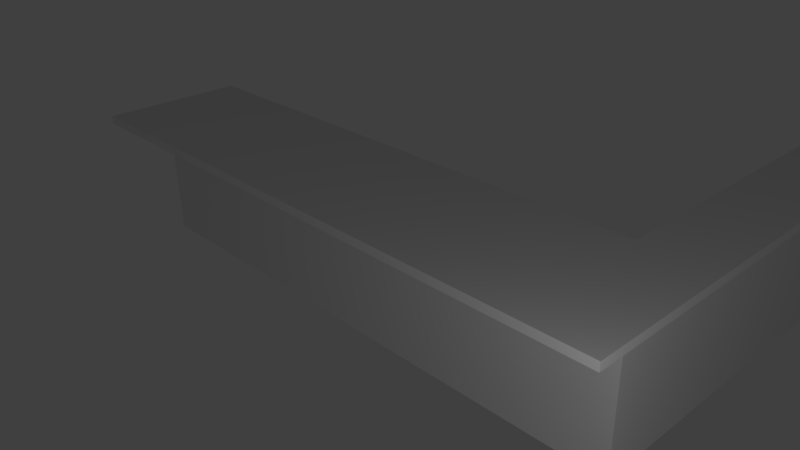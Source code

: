 # Source: ramen_bar.blend  (saved by Blender 2.71.0; exported with 4.5.12 LTS)
import bpy
from mathutils import Matrix  # noqa: F401  (used for matrix-valued properties, if any)

bpy.ops.wm.read_factory_settings(use_empty=True)
scene = bpy.context.scene
scene.name = 'uv edit GH'

# ---- collections
col_collection_1 = bpy.data.collections.new('Collection 1'); scene.collection.children.link(col_collection_1)

# ---- materials (node trees are filled in below, after node groups)
mat_material = bpy.data.materials.new('Material')
mat_material.alpha_threshold = 0.0
mat_material.use_transparent_shadow = False
mat_material.roughness = 0.5
mat_material.line_color = (0.0, 0.0, 0.0, 1.0)
mat_material_001 = bpy.data.materials.new('Material.001')
mat_material_001.alpha_threshold = 0.0
mat_material_001.use_transparent_shadow = False
mat_material_001.roughness = 0.5
mat_material_001.line_color = (0.0, 0.0, 0.0, 1.0)

# ---- material node trees

# ---- world
world_world = bpy.data.worlds.new('World'); scene.world = world_world
world_world.color = (0.05088, 0.05088, 0.05088)
world_world.use_sun_shadow = False
world_world.sun_shadow_jitter_overblur = 0.0
world_world.cycles.sampling_method = 'MANUAL'
world_world.cycles.sample_map_resolution = 256

# ---- cameras
cam_camera = bpy.data.cameras.new('Camera')
cam_camera.clip_end = 100.0
cam_camera.lens = 35.0
cam_camera.sensor_width = 32.0
cam_camera.sensor_height = 18.0
cam_camera.ortho_scale = 7.314
cam_camera.dof.focus_distance = 0.0
cam_camera.dof.aperture_fstop = 128.0

# ---- lights
light_lamp = bpy.data.lights.new('Lamp', 'POINT')
light_lamp.transmission_factor = 0.0
light_lamp.cutoff_distance = 30.0
light_lamp.energy = 100.0
light_lamp.shadow_buffer_clip_start = 1.001
light_lamp.shadow_soft_size = 0.1
light_lamp.shadow_maximum_resolution = 0.006
light_lamp.use_absolute_resolution = True
light_lamp.cycles.use_multiple_importance_sampling = False

# ---- meshes
me_cube = bpy.data.meshes.new('Cube')
me_cube.from_pydata([(0.9097, 1.0, -1.0), (0.9097, -0.5013, -1.0), (-1.0, -0.5013, -1.0), (-1.0, 1.0, -1.0), (0.9097, 1.0, 1.0), (0.9097, -0.5013, 1.0), (-1.0, -0.5013, 1.0), (-1.0, 1.0, 1.0), (0.8153, 1.0, -1.0), (-1.0, 1.0, 0.0), (0.8153, 1.0, 1.0), (0.8153, 1.0, 0.0), (0.9097, 8.953, -1.0), (0.9097, 8.953, 1.0), (0.8153, 8.953, -1.0), (0.9097, 8.953, 2.824e-07), (0.8153, 8.953, 1.0), (0.8153, 8.953, 2.824e-07)], [], [(0, 1, 2, 3, 8), (4, 10, 7, 6, 5), (1, 5, 6, 2), (2, 6, 7, 9, 3), (11, 8, 3, 9), (10, 11, 9, 7), (11, 10, 16, 17), (8, 11, 17, 14), (13, 15, 17, 16), (15, 12, 14, 17), (10, 4, 13, 16), (0, 8, 14, 12), (4, 5, 1, 0, 12, 15, 13)])
_uv = me_cube.uv_layers.new(name='UVMap')
_uv.uv.foreach_set('vector', [1.987e-08, 0.6667, 0.3333, 0.6667, 0.3333, 1.0, 0.0, 1.0, 9.934e-09, 0.8333, 0.6667, 0.3333, 0.6667, 0.5, 0.6667, 0.6667, 0.3333, 0.6667, 0.3333, 0.3333, -4.671, 1.003, -4.671, 0.01023, 5.251, 0.01023, 5.251, 1.003, 1.0, 0.3333, 0.6667, 0.3333, 0.6667, 8.941e-08, 0.8333, 4.47e-08, 1.0, 0.0, 0.5026, 0.5, 1.005, 0.5, 1.005, 0.6667, 0.5026, 0.6667, 1.49e-08, 0.5, 0.5026, 0.5, 0.5026, 0.6667, 2.98e-08, 0.6667, 0.5026, 0.5, 1.49e-08, 0.5, 1.49e-08, 0.5, 0.5026, 0.5, 1.005, 0.5, 0.5026, 0.5, 0.5026, 0.5, 1.005, 0.5, 0.0, 0.3333, 0.5026, 0.3333, 0.5026, 0.5, 1.49e-08, 0.5, 0.5026, 0.3333, 1.005, 0.3333, 1.005, 0.5, 0.5026, 0.5, 0.6667, 0.5, 0.6667, 0.3333, 0.6667, 0.3333, 0.6667, 0.5, 1.987e-08, 0.6667, 9.934e-09, 0.8333, 9.934e-09, 0.8333, 1.987e-08, 0.6667, -0.5955, 1.006, -1.105, 1.006, -1.105, -0.00621, -0.5955, -0.00621, 2.105, -0.006212, 2.105, 0.5, 2.105, 1.006])
me_cube.materials.append(mat_material)
me_cube.use_remesh_preserve_volume = False
me_cube.use_remesh_preserve_attributes = False
me_cube.use_mirror_vertex_groups = False
me_cube.update()
me_cube_001 = bpy.data.meshes.new('Cube.001')
me_cube_001.from_pydata([(0.9558, 1.0, -1.0), (0.9558, -0.7292, -1.0), (-1.0, -0.7292, -1.0), (-1.0, 0.8698, -1.0), (0.9558, 1.0, 1.0), (0.9558, -0.7292, 1.0), (-1.0, -0.7292, 1.0), (-1.0, 0.8698, 1.0), (0.7233, 0.8698, -1.0), (0.9558, 1.0, 0.0), (-1.0, 0.8698, 0.0), (0.7233, 0.8698, 1.0), (0.7233, 0.8698, 0.0), (0.9558, 5.701, -0.9999), (0.9558, 5.701, 1.0), (0.7233, 5.701, -0.9999), (0.9558, 5.701, 8.964e-05), (0.7233, 5.701, 1.0), (0.7233, 5.701, 8.964e-05)], [], [(0, 1, 2, 3, 8), (4, 11, 7, 6, 5), (0, 9, 4, 5, 1), (1, 5, 6, 2), (2, 6, 7, 10, 3), (12, 8, 3, 10), (11, 12, 10, 7), (8, 12, 18, 15), (14, 16, 13, 15, 18, 17), (12, 11, 17, 18), (11, 4, 14, 17), (9, 0, 13, 16), (0, 8, 15, 13), (4, 9, 16, 14)])
_uv = me_cube_001.uv_layers.new(name='UVMap')
_uv.uv.foreach_set('vector', [1.417, 1.111, 1.417, 2.183, 0.1545, 2.183, 0.1545, 1.192, 1.267, 1.192, 0.4696, -0.2724, 0.3944, -0.3129, -0.1629, -0.3129, -0.1629, -0.8098, 0.4696, -0.8098, -0.8098, 0.651, -0.4863, 0.651, -0.1629, 0.651, -0.1629, 1.188, -0.8097, 1.188, -0.7794, 1.11, -0.7794, 0.8942, 3.616, 0.8942, 3.616, 1.11, 0.3944, 1.81, 0.3944, 1.188, 0.9115, 1.188, 0.9115, 1.499, 0.9115, 1.81, -0.1629, 1.499, -0.1629, 1.188, 0.3944, 1.188, 0.3944, 1.499, -0.1629, 1.81, -0.1629, 1.499, 0.3944, 1.499, 0.3944, 1.81, 1.102, -0.8098, 1.425, -0.8098, 1.425, 0.6915, 1.102, 0.6915, 1.735, 1.313, 1.735, 1.002, 1.735, 0.6915, 1.81, 0.6915, 1.81, 1.002, 1.81, 1.313, 1.425, -0.8098, 1.749, -0.8097, 1.749, 0.6915, 1.425, 0.6915, 0.3944, -0.3129, 0.4696, -0.2724, 0.4696, 1.188, 0.3944, 1.188, -0.4863, 0.651, -0.8098, 0.651, -0.8097, -0.8097, -0.4863, -0.8098, 1.417, 1.111, 1.267, 1.192, 1.267, -1.805, 1.417, -1.805, -0.1629, 0.651, -0.4863, 0.651, -0.4863, -0.8098, -0.1629, -0.8098])
me_cube_001.materials.append(mat_material_001)
me_cube_001.use_remesh_preserve_volume = False
me_cube_001.use_remesh_preserve_attributes = False
me_cube_001.use_mirror_vertex_groups = False
me_cube_001.update()

# ---- objects
ob_cube = bpy.data.objects.new('Cube', me_cube)
ob_lamp = bpy.data.objects.new('Lamp', light_lamp)
ob_camera = bpy.data.objects.new('Camera', cam_camera)
ob_cube_001 = bpy.data.objects.new('Cube.001', me_cube_001)

# ---- transforms, parenting, visibility, modifiers, constraints
ob_cube.location = (0.0, 0.0, 0.0)
ob_cube.scale = (4.31, 0.6799, 1.0)
ob_cube.lock_rotations_4d = False
ob_cube.empty_display_type = 'ARROWS'
ob_cube.lineart.crease_threshold = 0.0
ob_lamp.location = (5.966, -3.396, 2.095)
ob_lamp.rotation_euler = (0.6503, 0.05522, 1.866)
ob_lamp.lock_rotations_4d = False
ob_lamp.empty_display_type = 'ARROWS'
ob_lamp.color = (0.0, 0.0, 0.0, 0.0)
ob_lamp.lineart.crease_threshold = 0.0
ob_camera.location = (7.481, -6.508, 5.344)
ob_camera.rotation_euler = (1.109, 0.01082, 0.8149)
ob_camera.lock_rotations_4d = False
ob_camera.empty_display_type = 'ARROWS'
ob_camera.color = (0.0, 0.0, 0.0, 0.0)
ob_camera.display_type = 'WIRE'
ob_camera.lineart.crease_threshold = 0.0
ob_cube_001.location = (0.0, -0.2524, 1.01)
ob_cube_001.scale = (4.416, 1.307, -0.05718)
ob_cube_001.lock_rotations_4d = False
ob_cube_001.empty_display_type = 'ARROWS'
ob_cube_001.lineart.crease_threshold = 0.0

# ---- collection membership
col_collection_1.objects.link(ob_cube)
col_collection_1.objects.link(ob_lamp)
col_collection_1.objects.link(ob_camera)
col_collection_1.objects.link(ob_cube_001)

# ---- scene / render settings (as saved in the file)
scene.camera = ob_camera
scene.frame_start = 1; scene.frame_end = 250; scene.frame_set(2)
scene.render.engine = 'BLENDER_EEVEE_NEXT'
scene.render.resolution_percentage = 50
scene.render.dither_intensity = 0.0
scene.cycles.use_denoising = False
scene.cycles.samples = 10
scene.cycles.sampling_pattern = 'TABULATED_SOBOL'
scene.cycles.light_sampling_threshold = 0.0
scene.cycles.use_adaptive_sampling = False
scene.cycles.use_light_tree = False
scene.cycles.blur_glossy = 0.0
scene.cycles.volume_bounces = 1
scene.cycles.pixel_filter_type = 'GAUSSIAN'
scene.cycles.sample_clamp_indirect = 0.0
scene.view_settings.view_transform = 'Standard'
bpy.context.view_layer.update()
